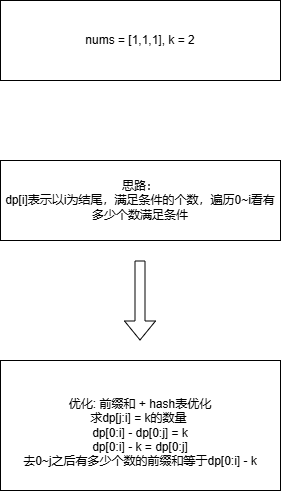

The diagram above was exported from draw.io. Its source (the exported page's mxGraphModel, read from the mxfile embedded in the PNG):
<mxGraphModel dx="1434" dy="746" grid="1" gridSize="10" guides="1" tooltips="1" connect="1" arrows="1" fold="1" page="1" pageScale="1" pageWidth="827" pageHeight="1169" math="0" shadow="0">
  <root>
    <mxCell id="0" />
    <mxCell id="1" parent="0" />
    <mxCell id="k3VPY6p1YesbiS58GnQs-1" value="nums = [1,1,1], k = 2" style="rounded=0;whiteSpace=wrap;html=1;" vertex="1" parent="1">
      <mxGeometry x="240" y="120" width="280" height="80" as="geometry" />
    </mxCell>
    <mxCell id="k3VPY6p1YesbiS58GnQs-2" value="思路：&lt;div&gt;dp[i]表示以i为结尾，满足条件的个数，遍历0~i看有多少个数满足条件&lt;/div&gt;" style="rounded=0;whiteSpace=wrap;html=1;" vertex="1" parent="1">
      <mxGeometry x="240" y="280" width="280" height="80" as="geometry" />
    </mxCell>
    <mxCell id="k3VPY6p1YesbiS58GnQs-3" value="" style="shape=flexArrow;endArrow=classic;html=1;rounded=0;" edge="1" parent="1">
      <mxGeometry width="50" height="50" relative="1" as="geometry">
        <mxPoint x="379.5" y="380" as="sourcePoint" />
        <mxPoint x="379.5" y="460" as="targetPoint" />
      </mxGeometry>
    </mxCell>
    <mxCell id="k3VPY6p1YesbiS58GnQs-4" value="&lt;div&gt;&lt;br&gt;&lt;/div&gt;优化: 前缀和 + hash表优化&lt;div&gt;求dp[j:i] = k的数量&amp;nbsp;&lt;/div&gt;&lt;div&gt;dp[0:i] - dp[0:j] = k&lt;/div&gt;&lt;div&gt;dp[0:i] - k = dp[0:j]&lt;/div&gt;&lt;div&gt;去0~j之后有多少个数的前缀和等于dp[0:i] - k&lt;/div&gt;" style="rounded=0;whiteSpace=wrap;html=1;" vertex="1" parent="1">
      <mxGeometry x="240" y="480" width="280" height="130" as="geometry" />
    </mxCell>
  </root>
</mxGraphModel>